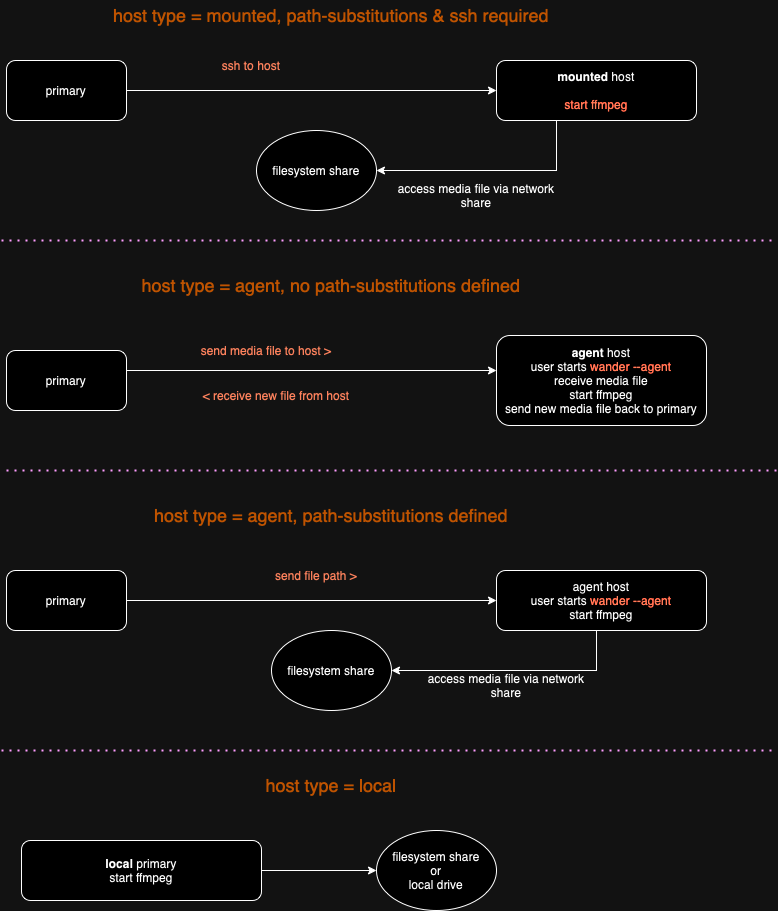

The diagram above was exported from draw.io. Its source (the exported page's mxGraphModel, read from the mxfile embedded in the PNG):
<mxGraphModel dx="1203" dy="1056" grid="1" gridSize="10" guides="1" tooltips="1" connect="1" arrows="1" fold="1" page="1" pageScale="1" pageWidth="850" pageHeight="1100" math="0" shadow="0">
  <root>
    <mxCell id="0" />
    <mxCell id="1" parent="0" />
    <mxCell id="SjegOT6V_GS1paJXXP4x-3" style="edgeStyle=orthogonalEdgeStyle;rounded=0;orthogonalLoop=1;jettySize=auto;html=1;entryX=0;entryY=0.5;entryDx=0;entryDy=0;" edge="1" parent="1" source="SjegOT6V_GS1paJXXP4x-1" target="SjegOT6V_GS1paJXXP4x-2">
      <mxGeometry relative="1" as="geometry" />
    </mxCell>
    <mxCell id="SjegOT6V_GS1paJXXP4x-1" value="primary" style="rounded=1;whiteSpace=wrap;html=1;" vertex="1" parent="1">
      <mxGeometry x="35" y="80" width="120" height="60" as="geometry" />
    </mxCell>
    <mxCell id="SjegOT6V_GS1paJXXP4x-15" style="edgeStyle=orthogonalEdgeStyle;rounded=0;orthogonalLoop=1;jettySize=auto;html=1;entryX=1;entryY=0.5;entryDx=0;entryDy=0;" edge="1" parent="1" source="SjegOT6V_GS1paJXXP4x-2" target="SjegOT6V_GS1paJXXP4x-14">
      <mxGeometry relative="1" as="geometry">
        <Array as="points">
          <mxPoint x="585" y="190" />
        </Array>
      </mxGeometry>
    </mxCell>
    <mxCell id="SjegOT6V_GS1paJXXP4x-2" value="&lt;b&gt;mounted&lt;/b&gt; host&lt;div&gt;&lt;font color=&quot;#ff2600&quot;&gt;&lt;br&gt;&lt;/font&gt;&lt;/div&gt;&lt;div&gt;&lt;font color=&quot;#ff2600&quot;&gt;start ffmpeg&lt;/font&gt;&lt;/div&gt;" style="rounded=1;whiteSpace=wrap;html=1;" vertex="1" parent="1">
      <mxGeometry x="525" y="80" width="200" height="60" as="geometry" />
    </mxCell>
    <mxCell id="SjegOT6V_GS1paJXXP4x-4" style="edgeStyle=orthogonalEdgeStyle;rounded=0;orthogonalLoop=1;jettySize=auto;html=1;entryX=0;entryY=0.5;entryDx=0;entryDy=0;" edge="1" parent="1">
      <mxGeometry relative="1" as="geometry">
        <mxPoint x="155" y="390" as="sourcePoint" />
        <mxPoint x="525" y="390" as="targetPoint" />
      </mxGeometry>
    </mxCell>
    <mxCell id="SjegOT6V_GS1paJXXP4x-5" value="primary" style="rounded=1;whiteSpace=wrap;html=1;" vertex="1" parent="1">
      <mxGeometry x="35" y="370" width="120" height="60" as="geometry" />
    </mxCell>
    <mxCell id="SjegOT6V_GS1paJXXP4x-6" value="&lt;b&gt;agent&lt;/b&gt; host&lt;div&gt;user starts &lt;font color=&quot;#ff2600&quot;&gt;wander --agent&lt;/font&gt;&lt;/div&gt;&lt;div&gt;receive media file&lt;/div&gt;&lt;div&gt;start ffmpeg&lt;/div&gt;&lt;div&gt;send new media file back to primary&lt;/div&gt;" style="rounded=1;whiteSpace=wrap;html=1;" vertex="1" parent="1">
      <mxGeometry x="525" y="355" width="210" height="90" as="geometry" />
    </mxCell>
    <mxCell id="SjegOT6V_GS1paJXXP4x-7" style="edgeStyle=orthogonalEdgeStyle;rounded=0;orthogonalLoop=1;jettySize=auto;html=1;entryX=0;entryY=0.5;entryDx=0;entryDy=0;" edge="1" source="SjegOT6V_GS1paJXXP4x-8" target="SjegOT6V_GS1paJXXP4x-9" parent="1">
      <mxGeometry relative="1" as="geometry" />
    </mxCell>
    <mxCell id="SjegOT6V_GS1paJXXP4x-8" value="primary" style="rounded=1;whiteSpace=wrap;html=1;" vertex="1" parent="1">
      <mxGeometry x="35" y="590" width="120" height="60" as="geometry" />
    </mxCell>
    <mxCell id="SjegOT6V_GS1paJXXP4x-27" style="edgeStyle=orthogonalEdgeStyle;rounded=0;orthogonalLoop=1;jettySize=auto;html=1;entryX=1;entryY=0.5;entryDx=0;entryDy=0;" edge="1" parent="1" source="SjegOT6V_GS1paJXXP4x-9" target="SjegOT6V_GS1paJXXP4x-26">
      <mxGeometry relative="1" as="geometry">
        <Array as="points">
          <mxPoint x="625" y="690" />
        </Array>
      </mxGeometry>
    </mxCell>
    <mxCell id="SjegOT6V_GS1paJXXP4x-9" value="agent host&lt;div&gt;user starts &lt;font color=&quot;#ff2600&quot;&gt;wander --agent&lt;/font&gt;&lt;br&gt;&lt;div&gt;start ffmpeg&lt;/div&gt;&lt;/div&gt;" style="rounded=1;whiteSpace=wrap;html=1;" vertex="1" parent="1">
      <mxGeometry x="525" y="590" width="210" height="60" as="geometry" />
    </mxCell>
    <mxCell id="SjegOT6V_GS1paJXXP4x-35" style="edgeStyle=orthogonalEdgeStyle;rounded=0;orthogonalLoop=1;jettySize=auto;html=1;entryX=0;entryY=0.5;entryDx=0;entryDy=0;" edge="1" parent="1" source="SjegOT6V_GS1paJXXP4x-11" target="SjegOT6V_GS1paJXXP4x-34">
      <mxGeometry relative="1" as="geometry" />
    </mxCell>
    <mxCell id="SjegOT6V_GS1paJXXP4x-11" value="&lt;b&gt;local&lt;/b&gt; primary&lt;div&gt;start ffmpeg&lt;/div&gt;" style="rounded=1;whiteSpace=wrap;html=1;" vertex="1" parent="1">
      <mxGeometry x="50" y="860" width="240" height="60" as="geometry" />
    </mxCell>
    <mxCell id="SjegOT6V_GS1paJXXP4x-13" value="&lt;font color=&quot;#ff2600&quot;&gt;ssh to host&lt;/font&gt;" style="text;html=1;align=center;verticalAlign=middle;whiteSpace=wrap;rounded=0;" vertex="1" parent="1">
      <mxGeometry x="205" y="70" width="150" height="30" as="geometry" />
    </mxCell>
    <mxCell id="SjegOT6V_GS1paJXXP4x-14" value="filesystem share" style="ellipse;whiteSpace=wrap;html=1;" vertex="1" parent="1">
      <mxGeometry x="285" y="150" width="120" height="80" as="geometry" />
    </mxCell>
    <mxCell id="SjegOT6V_GS1paJXXP4x-19" value="&lt;font color=&quot;#ff2600&quot;&gt;send media file to host &amp;gt;&lt;/font&gt;" style="text;html=1;align=center;verticalAlign=middle;whiteSpace=wrap;rounded=0;" vertex="1" parent="1">
      <mxGeometry x="205" y="355" width="180" height="30" as="geometry" />
    </mxCell>
    <mxCell id="SjegOT6V_GS1paJXXP4x-20" value="&lt;font color=&quot;#ff2600&quot;&gt;&amp;lt; receive new file from host&lt;/font&gt;" style="text;html=1;align=center;verticalAlign=middle;whiteSpace=wrap;rounded=0;" vertex="1" parent="1">
      <mxGeometry x="215" y="400" width="180" height="30" as="geometry" />
    </mxCell>
    <mxCell id="SjegOT6V_GS1paJXXP4x-21" value="&lt;font color=&quot;#ff9300&quot; style=&quot;font-size: 18px;&quot;&gt;host type = mounted, path-substitutions &amp;amp; ssh required&lt;/font&gt;" style="text;html=1;align=center;verticalAlign=middle;whiteSpace=wrap;rounded=0;" vertex="1" parent="1">
      <mxGeometry x="105" y="20" width="510" height="30" as="geometry" />
    </mxCell>
    <mxCell id="SjegOT6V_GS1paJXXP4x-22" value="&lt;font color=&quot;#ff9300&quot;&gt;&lt;font size=&quot;4&quot;&gt;host type = agent, no path-substitutions defined&lt;/font&gt;&lt;/font&gt;" style="text;html=1;align=center;verticalAlign=middle;whiteSpace=wrap;rounded=0;" vertex="1" parent="1">
      <mxGeometry x="105" y="290" width="510" height="30" as="geometry" />
    </mxCell>
    <mxCell id="SjegOT6V_GS1paJXXP4x-23" value="&lt;font color=&quot;#ff9300&quot;&gt;&lt;font size=&quot;4&quot;&gt;host type = agent, path-substitutions defined&lt;/font&gt;&lt;/font&gt;" style="text;html=1;align=center;verticalAlign=middle;whiteSpace=wrap;rounded=0;" vertex="1" parent="1">
      <mxGeometry x="105" y="520" width="510" height="30" as="geometry" />
    </mxCell>
    <mxCell id="SjegOT6V_GS1paJXXP4x-25" value="&lt;font color=&quot;#ff2600&quot;&gt;send file path &amp;gt;&lt;/font&gt;" style="text;html=1;align=center;verticalAlign=middle;whiteSpace=wrap;rounded=0;" vertex="1" parent="1">
      <mxGeometry x="255" y="580" width="180" height="30" as="geometry" />
    </mxCell>
    <mxCell id="SjegOT6V_GS1paJXXP4x-26" value="filesystem share" style="ellipse;whiteSpace=wrap;html=1;" vertex="1" parent="1">
      <mxGeometry x="300" y="650" width="120" height="80" as="geometry" />
    </mxCell>
    <mxCell id="SjegOT6V_GS1paJXXP4x-28" value="" style="endArrow=none;dashed=1;html=1;dashPattern=1 3;strokeWidth=2;rounded=0;strokeColor=#942192;" edge="1" parent="1">
      <mxGeometry width="50" height="50" relative="1" as="geometry">
        <mxPoint x="30" y="260" as="sourcePoint" />
        <mxPoint x="800" y="260" as="targetPoint" />
      </mxGeometry>
    </mxCell>
    <mxCell id="SjegOT6V_GS1paJXXP4x-29" value="" style="endArrow=none;dashed=1;html=1;dashPattern=1 3;strokeWidth=2;rounded=0;strokeColor=#942192;" edge="1" parent="1">
      <mxGeometry width="50" height="50" relative="1" as="geometry">
        <mxPoint x="35" y="490" as="sourcePoint" />
        <mxPoint x="805" y="490" as="targetPoint" />
      </mxGeometry>
    </mxCell>
    <mxCell id="SjegOT6V_GS1paJXXP4x-30" value="" style="endArrow=none;dashed=1;html=1;dashPattern=1 3;strokeWidth=2;rounded=0;strokeColor=#942192;" edge="1" parent="1">
      <mxGeometry width="50" height="50" relative="1" as="geometry">
        <mxPoint x="30" y="770" as="sourcePoint" />
        <mxPoint x="800" y="770" as="targetPoint" />
      </mxGeometry>
    </mxCell>
    <mxCell id="SjegOT6V_GS1paJXXP4x-31" value="access media file via network share" style="text;html=1;align=center;verticalAlign=middle;whiteSpace=wrap;rounded=0;" vertex="1" parent="1">
      <mxGeometry x="425" y="200" width="160" height="30" as="geometry" />
    </mxCell>
    <mxCell id="SjegOT6V_GS1paJXXP4x-32" value="access media file via network share" style="text;html=1;align=center;verticalAlign=middle;whiteSpace=wrap;rounded=0;" vertex="1" parent="1">
      <mxGeometry x="455" y="690" width="160" height="30" as="geometry" />
    </mxCell>
    <mxCell id="SjegOT6V_GS1paJXXP4x-33" value="&lt;font color=&quot;#ff9300&quot;&gt;&lt;font size=&quot;4&quot;&gt;host type = local&lt;/font&gt;&lt;/font&gt;" style="text;html=1;align=center;verticalAlign=middle;whiteSpace=wrap;rounded=0;" vertex="1" parent="1">
      <mxGeometry x="105" y="790" width="510" height="30" as="geometry" />
    </mxCell>
    <mxCell id="SjegOT6V_GS1paJXXP4x-34" value="filesystem share&lt;div&gt;or&lt;/div&gt;&lt;div&gt;local drive&lt;/div&gt;" style="ellipse;whiteSpace=wrap;html=1;" vertex="1" parent="1">
      <mxGeometry x="405" y="850" width="120" height="80" as="geometry" />
    </mxCell>
  </root>
</mxGraphModel>